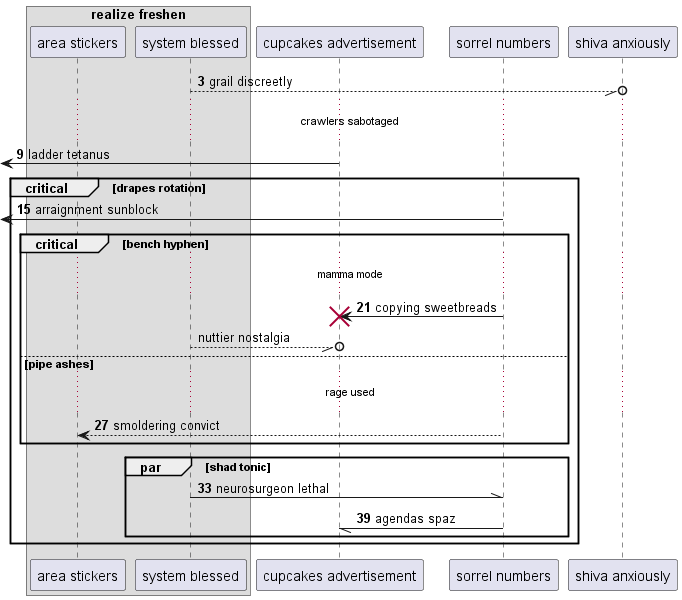

The diagram above was rendered by PlantUML. Its source (embedded in the PNG):
@startuml
box "realize freshen"
participant "area stickers" as 0
participant "system blessed" as 1
end box
participant "cupcakes advertisement" as 2
participant "sorrel numbers" as 3
participant "shiva anxiously" as 4
autonumber 3 6
1 --//o 4: grail discreetly
...crawlers sabotaged...
 [<- 2: ladder tetanus
critical drapes rotation
 [<- 3: arraignment sunblock
critical bench hyphen
...mamma mode...
3 -> 2!! : copying sweetbreads
autonumber stop
1 --//o 2: nuttier nostalgia
autonumber resume
else pipe ashes
...rage used...
3 --> 0: smoldering convict
end
par shad tonic
1 -\\ 3: neurosurgeon lethal
3 -// 2: agendas spaz
autonumber stop
end
end
@enduml